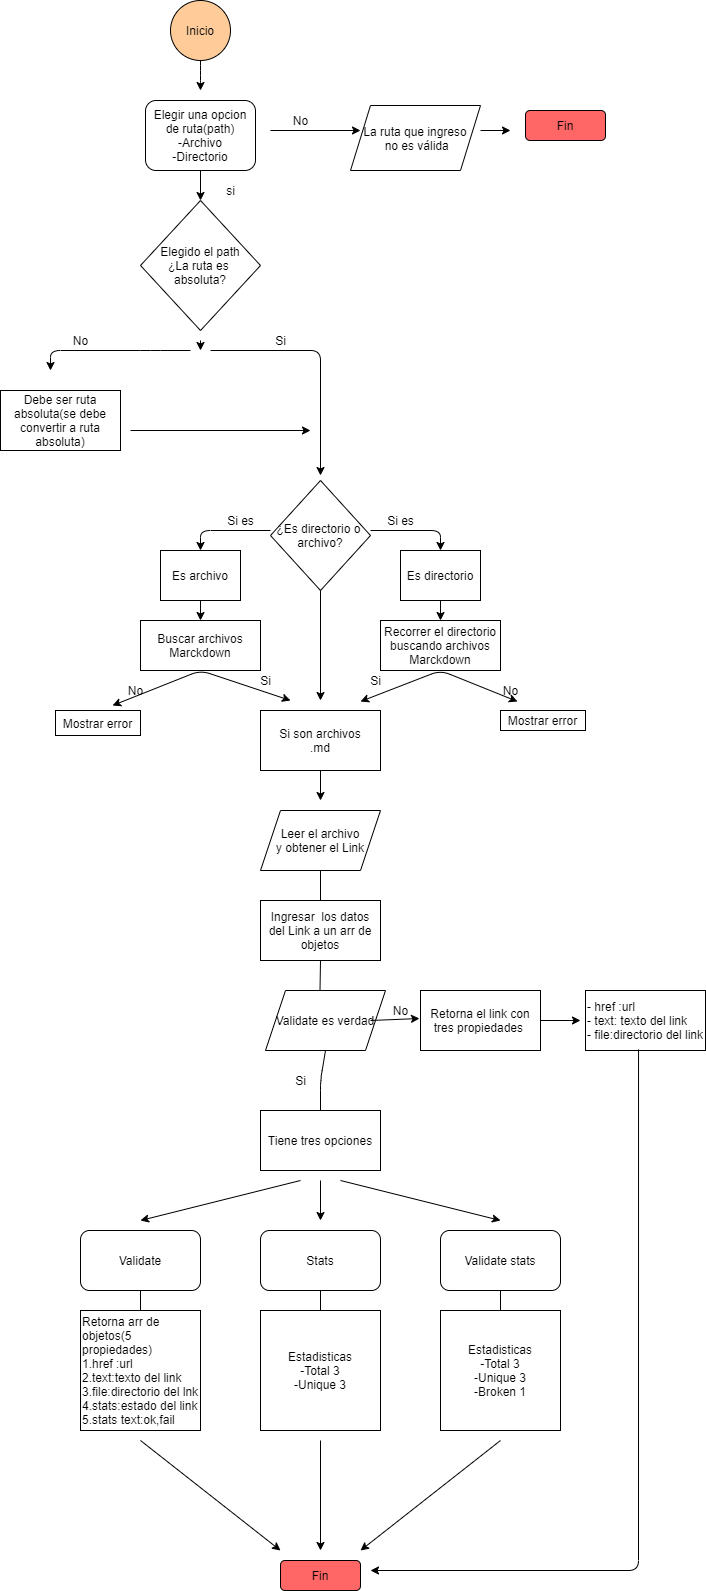

The diagram above was exported from draw.io. Its source (the exported page's mxGraphModel, read from the mxfile embedded in the PNG):
<mxGraphModel dx="1019" dy="555" grid="1" gridSize="10" guides="1" tooltips="1" connect="1" arrows="1" fold="1" page="1" pageScale="1" pageWidth="827" pageHeight="1169" math="0" shadow="0">
  <root>
    <mxCell id="7f68iRtZsABljYZnJZol-0" />
    <mxCell id="7f68iRtZsABljYZnJZol-1" parent="7f68iRtZsABljYZnJZol-0" />
    <mxCell id="7f68iRtZsABljYZnJZol-3" value="" style="endArrow=classic;html=1;exitX=0.5;exitY=1;exitDx=0;exitDy=0;" parent="7f68iRtZsABljYZnJZol-1" source="7f68iRtZsABljYZnJZol-2" edge="1">
      <mxGeometry width="50" height="50" relative="1" as="geometry">
        <mxPoint x="389.5" y="70" as="sourcePoint" />
        <mxPoint x="400" y="100" as="targetPoint" />
        <Array as="points">
          <mxPoint x="400" y="80" />
          <mxPoint x="400" y="90" />
        </Array>
      </mxGeometry>
    </mxCell>
    <mxCell id="7f68iRtZsABljYZnJZol-4" value="Elegir una opcion de ruta(path)&lt;br&gt;-Archivo&lt;br&gt;-Directorio" style="rounded=1;whiteSpace=wrap;html=1;" parent="7f68iRtZsABljYZnJZol-1" vertex="1">
      <mxGeometry x="345" y="110" width="110" height="70" as="geometry" />
    </mxCell>
    <mxCell id="7f68iRtZsABljYZnJZol-5" value="" style="endArrow=classic;html=1;exitX=0.5;exitY=1;exitDx=0;exitDy=0;" parent="7f68iRtZsABljYZnJZol-1" source="7f68iRtZsABljYZnJZol-4" edge="1">
      <mxGeometry width="50" height="50" relative="1" as="geometry">
        <mxPoint x="390" y="350" as="sourcePoint" />
        <mxPoint x="400" y="210" as="targetPoint" />
      </mxGeometry>
    </mxCell>
    <mxCell id="7f68iRtZsABljYZnJZol-8" value="" style="edgeStyle=orthogonalEdgeStyle;rounded=0;orthogonalLoop=1;jettySize=auto;html=1;" parent="7f68iRtZsABljYZnJZol-1" edge="1">
      <mxGeometry relative="1" as="geometry">
        <mxPoint x="400" y="350" as="sourcePoint" />
        <mxPoint x="400" y="360" as="targetPoint" />
        <Array as="points">
          <mxPoint x="400" y="350" />
          <mxPoint x="400" y="350" />
        </Array>
      </mxGeometry>
    </mxCell>
    <mxCell id="7f68iRtZsABljYZnJZol-9" value="Elegido el path&lt;br&gt;¿La ruta es &lt;br&gt;absoluta?" style="rhombus;whiteSpace=wrap;html=1;" parent="7f68iRtZsABljYZnJZol-1" vertex="1">
      <mxGeometry x="340" y="210" width="120" height="130" as="geometry" />
    </mxCell>
    <mxCell id="7f68iRtZsABljYZnJZol-10" value="" style="endArrow=classic;html=1;" parent="7f68iRtZsABljYZnJZol-1" edge="1">
      <mxGeometry width="50" height="50" relative="1" as="geometry">
        <mxPoint x="470" y="140" as="sourcePoint" />
        <mxPoint x="560" y="140" as="targetPoint" />
      </mxGeometry>
    </mxCell>
    <mxCell id="7f68iRtZsABljYZnJZol-11" value="La ruta que ingreso&lt;br&gt;&amp;nbsp;no es válida" style="shape=parallelogram;perimeter=parallelogramPerimeter;whiteSpace=wrap;html=1;fixedSize=1;" parent="7f68iRtZsABljYZnJZol-1" vertex="1">
      <mxGeometry x="550" y="115" width="130" height="65" as="geometry" />
    </mxCell>
    <mxCell id="7f68iRtZsABljYZnJZol-12" value="si" style="text;html=1;align=center;verticalAlign=middle;resizable=0;points=[];autosize=1;" parent="7f68iRtZsABljYZnJZol-1" vertex="1">
      <mxGeometry x="420" y="190" width="20" height="20" as="geometry" />
    </mxCell>
    <mxCell id="7f68iRtZsABljYZnJZol-13" value="No" style="text;html=1;align=center;verticalAlign=middle;resizable=0;points=[];autosize=1;" parent="7f68iRtZsABljYZnJZol-1" vertex="1">
      <mxGeometry x="485" y="120" width="30" height="20" as="geometry" />
    </mxCell>
    <mxCell id="7f68iRtZsABljYZnJZol-16" value="" style="endArrow=classic;html=1;" parent="7f68iRtZsABljYZnJZol-1" edge="1">
      <mxGeometry width="50" height="50" relative="1" as="geometry">
        <mxPoint x="410" y="360" as="sourcePoint" />
        <mxPoint x="520" y="485" as="targetPoint" />
        <Array as="points">
          <mxPoint x="520" y="360" />
        </Array>
      </mxGeometry>
    </mxCell>
    <mxCell id="7f68iRtZsABljYZnJZol-17" value="" style="endArrow=classic;html=1;" parent="7f68iRtZsABljYZnJZol-1" edge="1">
      <mxGeometry width="50" height="50" relative="1" as="geometry">
        <mxPoint x="390" y="360" as="sourcePoint" />
        <mxPoint x="250" y="380" as="targetPoint" />
        <Array as="points">
          <mxPoint x="350" y="360" />
          <mxPoint x="250" y="360" />
        </Array>
      </mxGeometry>
    </mxCell>
    <mxCell id="7f68iRtZsABljYZnJZol-18" value="No" style="text;html=1;align=center;verticalAlign=middle;resizable=0;points=[];autosize=1;" parent="7f68iRtZsABljYZnJZol-1" vertex="1">
      <mxGeometry x="265" y="340" width="30" height="20" as="geometry" />
    </mxCell>
    <mxCell id="7f68iRtZsABljYZnJZol-19" value="Si" style="text;html=1;align=center;verticalAlign=middle;resizable=0;points=[];autosize=1;" parent="7f68iRtZsABljYZnJZol-1" vertex="1">
      <mxGeometry x="465" y="340" width="30" height="20" as="geometry" />
    </mxCell>
    <mxCell id="7f68iRtZsABljYZnJZol-20" value="Debe ser ruta absoluta(se debe convertir a ruta absoluta)" style="rounded=0;whiteSpace=wrap;html=1;" parent="7f68iRtZsABljYZnJZol-1" vertex="1">
      <mxGeometry x="200" y="400" width="120" height="60" as="geometry" />
    </mxCell>
    <mxCell id="7f68iRtZsABljYZnJZol-22" value="" style="endArrow=classic;html=1;" parent="7f68iRtZsABljYZnJZol-1" edge="1">
      <mxGeometry width="50" height="50" relative="1" as="geometry">
        <mxPoint x="330" y="440" as="sourcePoint" />
        <mxPoint x="510" y="440" as="targetPoint" />
        <Array as="points" />
      </mxGeometry>
    </mxCell>
    <mxCell id="7f68iRtZsABljYZnJZol-24" value="¿Es directorio o &lt;br&gt;archivo?" style="rhombus;whiteSpace=wrap;html=1;" parent="7f68iRtZsABljYZnJZol-1" vertex="1">
      <mxGeometry x="470" y="490" width="100" height="110" as="geometry" />
    </mxCell>
    <mxCell id="7f68iRtZsABljYZnJZol-26" value="" style="endArrow=classic;html=1;" parent="7f68iRtZsABljYZnJZol-1" edge="1">
      <mxGeometry width="50" height="50" relative="1" as="geometry">
        <mxPoint x="470" y="540" as="sourcePoint" />
        <mxPoint x="400" y="560" as="targetPoint" />
        <Array as="points">
          <mxPoint x="400" y="540" />
        </Array>
      </mxGeometry>
    </mxCell>
    <mxCell id="7f68iRtZsABljYZnJZol-27" value="" style="endArrow=classic;html=1;" parent="7f68iRtZsABljYZnJZol-1" edge="1">
      <mxGeometry width="50" height="50" relative="1" as="geometry">
        <mxPoint x="570" y="540" as="sourcePoint" />
        <mxPoint x="640" y="560" as="targetPoint" />
        <Array as="points">
          <mxPoint x="640" y="540" />
        </Array>
      </mxGeometry>
    </mxCell>
    <mxCell id="7f68iRtZsABljYZnJZol-28" value="Es archivo" style="rounded=0;whiteSpace=wrap;html=1;" parent="7f68iRtZsABljYZnJZol-1" vertex="1">
      <mxGeometry x="360" y="560" width="80" height="50" as="geometry" />
    </mxCell>
    <mxCell id="7f68iRtZsABljYZnJZol-30" value="Es directorio" style="rounded=0;whiteSpace=wrap;html=1;" parent="7f68iRtZsABljYZnJZol-1" vertex="1">
      <mxGeometry x="600" y="560" width="80" height="50" as="geometry" />
    </mxCell>
    <mxCell id="7f68iRtZsABljYZnJZol-31" value="" style="endArrow=classic;html=1;exitX=0.5;exitY=1;exitDx=0;exitDy=0;" parent="7f68iRtZsABljYZnJZol-1" source="7f68iRtZsABljYZnJZol-24" edge="1">
      <mxGeometry width="50" height="50" relative="1" as="geometry">
        <mxPoint x="575" y="685" as="sourcePoint" />
        <mxPoint x="520" y="710" as="targetPoint" />
      </mxGeometry>
    </mxCell>
    <mxCell id="7f68iRtZsABljYZnJZol-32" value="Si es" style="text;html=1;align=center;verticalAlign=middle;resizable=0;points=[];autosize=1;" parent="7f68iRtZsABljYZnJZol-1" vertex="1">
      <mxGeometry x="580" y="520" width="40" height="20" as="geometry" />
    </mxCell>
    <mxCell id="7f68iRtZsABljYZnJZol-33" value="Si es" style="text;html=1;align=center;verticalAlign=middle;resizable=0;points=[];autosize=1;" parent="7f68iRtZsABljYZnJZol-1" vertex="1">
      <mxGeometry x="420" y="520" width="40" height="20" as="geometry" />
    </mxCell>
    <mxCell id="7f68iRtZsABljYZnJZol-34" value="Buscar archivos Marckdown" style="rounded=0;whiteSpace=wrap;html=1;" parent="7f68iRtZsABljYZnJZol-1" vertex="1">
      <mxGeometry x="340" y="630" width="120" height="50" as="geometry" />
    </mxCell>
    <mxCell id="7f68iRtZsABljYZnJZol-35" value="" style="endArrow=classic;html=1;exitX=0.5;exitY=1;exitDx=0;exitDy=0;entryX=0.5;entryY=0;entryDx=0;entryDy=0;" parent="7f68iRtZsABljYZnJZol-1" source="7f68iRtZsABljYZnJZol-28" target="7f68iRtZsABljYZnJZol-34" edge="1">
      <mxGeometry width="50" height="50" relative="1" as="geometry">
        <mxPoint x="380" y="680" as="sourcePoint" />
        <mxPoint x="430" y="630" as="targetPoint" />
      </mxGeometry>
    </mxCell>
    <mxCell id="7f68iRtZsABljYZnJZol-36" value="" style="endArrow=classic;startArrow=classic;html=1;exitX=0.671;exitY=-0.2;exitDx=0;exitDy=0;exitPerimeter=0;" parent="7f68iRtZsABljYZnJZol-1" source="7f68iRtZsABljYZnJZol-39" edge="1">
      <mxGeometry width="50" height="50" relative="1" as="geometry">
        <mxPoint x="335" y="720" as="sourcePoint" />
        <mxPoint x="490" y="710" as="targetPoint" />
        <Array as="points">
          <mxPoint x="400" y="680" />
        </Array>
      </mxGeometry>
    </mxCell>
    <mxCell id="7f68iRtZsABljYZnJZol-37" value="No" style="text;html=1;align=center;verticalAlign=middle;resizable=0;points=[];autosize=1;" parent="7f68iRtZsABljYZnJZol-1" vertex="1">
      <mxGeometry x="320" y="690" width="30" height="20" as="geometry" />
    </mxCell>
    <mxCell id="7f68iRtZsABljYZnJZol-38" value="Si" style="text;html=1;align=center;verticalAlign=middle;resizable=0;points=[];autosize=1;" parent="7f68iRtZsABljYZnJZol-1" vertex="1">
      <mxGeometry x="450" y="680" width="30" height="20" as="geometry" />
    </mxCell>
    <mxCell id="7f68iRtZsABljYZnJZol-39" value="Mostrar error" style="rounded=0;whiteSpace=wrap;html=1;" parent="7f68iRtZsABljYZnJZol-1" vertex="1">
      <mxGeometry x="255" y="720" width="85" height="25" as="geometry" />
    </mxCell>
    <mxCell id="7f68iRtZsABljYZnJZol-40" style="edgeStyle=orthogonalEdgeStyle;rounded=0;orthogonalLoop=1;jettySize=auto;html=1;exitX=0.5;exitY=1;exitDx=0;exitDy=0;" parent="7f68iRtZsABljYZnJZol-1" source="7f68iRtZsABljYZnJZol-39" target="7f68iRtZsABljYZnJZol-39" edge="1">
      <mxGeometry relative="1" as="geometry" />
    </mxCell>
    <mxCell id="7f68iRtZsABljYZnJZol-41" value="Recorrer el directorio buscando archivos&lt;br&gt;Marckdown" style="rounded=0;whiteSpace=wrap;html=1;" parent="7f68iRtZsABljYZnJZol-1" vertex="1">
      <mxGeometry x="580" y="630" width="120" height="50" as="geometry" />
    </mxCell>
    <mxCell id="7f68iRtZsABljYZnJZol-42" value="" style="endArrow=classic;html=1;exitX=0.5;exitY=1;exitDx=0;exitDy=0;" parent="7f68iRtZsABljYZnJZol-1" source="7f68iRtZsABljYZnJZol-30" edge="1">
      <mxGeometry width="50" height="50" relative="1" as="geometry">
        <mxPoint x="360" y="770" as="sourcePoint" />
        <mxPoint x="640" y="630" as="targetPoint" />
      </mxGeometry>
    </mxCell>
    <mxCell id="7f68iRtZsABljYZnJZol-43" value="Mostrar error" style="rounded=0;whiteSpace=wrap;html=1;" parent="7f68iRtZsABljYZnJZol-1" vertex="1">
      <mxGeometry x="700" y="720" width="85" height="20" as="geometry" />
    </mxCell>
    <mxCell id="7f68iRtZsABljYZnJZol-44" value="" style="endArrow=classic;startArrow=classic;html=1;entryX=0.733;entryY=1.05;entryDx=0;entryDy=0;entryPerimeter=0;" parent="7f68iRtZsABljYZnJZol-1" target="7f68iRtZsABljYZnJZol-48" edge="1">
      <mxGeometry width="50" height="50" relative="1" as="geometry">
        <mxPoint x="560" y="711" as="sourcePoint" />
        <mxPoint x="720" y="720" as="targetPoint" />
        <Array as="points">
          <mxPoint x="640" y="680" />
        </Array>
      </mxGeometry>
    </mxCell>
    <mxCell id="7f68iRtZsABljYZnJZol-48" value="No" style="text;html=1;align=center;verticalAlign=middle;resizable=0;points=[];autosize=1;" parent="7f68iRtZsABljYZnJZol-1" vertex="1">
      <mxGeometry x="695" y="690" width="30" height="20" as="geometry" />
    </mxCell>
    <mxCell id="7f68iRtZsABljYZnJZol-49" value="Si" style="text;html=1;align=center;verticalAlign=middle;resizable=0;points=[];autosize=1;" parent="7f68iRtZsABljYZnJZol-1" vertex="1">
      <mxGeometry x="560" y="680" width="30" height="20" as="geometry" />
    </mxCell>
    <mxCell id="7f68iRtZsABljYZnJZol-51" value="Si son archivos&lt;br&gt;.md" style="rounded=0;whiteSpace=wrap;html=1;" parent="7f68iRtZsABljYZnJZol-1" vertex="1">
      <mxGeometry x="460" y="720" width="120" height="60" as="geometry" />
    </mxCell>
    <mxCell id="7f68iRtZsABljYZnJZol-52" value="" style="endArrow=classic;html=1;exitX=0.5;exitY=1;exitDx=0;exitDy=0;" parent="7f68iRtZsABljYZnJZol-1" source="7f68iRtZsABljYZnJZol-51" edge="1">
      <mxGeometry width="50" height="50" relative="1" as="geometry">
        <mxPoint x="360" y="870" as="sourcePoint" />
        <mxPoint x="520" y="810" as="targetPoint" />
      </mxGeometry>
    </mxCell>
    <mxCell id="7f68iRtZsABljYZnJZol-54" value="Leer el archivo&lt;br&gt;y obtener el Link" style="shape=parallelogram;perimeter=parallelogramPerimeter;whiteSpace=wrap;html=1;fixedSize=1;" parent="7f68iRtZsABljYZnJZol-1" vertex="1">
      <mxGeometry x="460" y="820" width="120" height="60" as="geometry" />
    </mxCell>
    <mxCell id="7f68iRtZsABljYZnJZol-55" value="Ingresar&amp;nbsp; los datos del Link a un arr de objetos" style="rounded=0;whiteSpace=wrap;html=1;" parent="7f68iRtZsABljYZnJZol-1" vertex="1">
      <mxGeometry x="460" y="910" width="120" height="60" as="geometry" />
    </mxCell>
    <mxCell id="7f68iRtZsABljYZnJZol-56" value="Validate es verdad" style="shape=parallelogram;perimeter=parallelogramPerimeter;whiteSpace=wrap;html=1;fixedSize=1;" parent="7f68iRtZsABljYZnJZol-1" vertex="1">
      <mxGeometry x="465" y="1000" width="120" height="60" as="geometry" />
    </mxCell>
    <mxCell id="7f68iRtZsABljYZnJZol-57" value="" style="endArrow=none;html=1;exitX=0.5;exitY=0;exitDx=0;exitDy=0;" parent="7f68iRtZsABljYZnJZol-1" source="7f68iRtZsABljYZnJZol-55" edge="1">
      <mxGeometry width="50" height="50" relative="1" as="geometry">
        <mxPoint x="470" y="930" as="sourcePoint" />
        <mxPoint x="520" y="880" as="targetPoint" />
      </mxGeometry>
    </mxCell>
    <mxCell id="7f68iRtZsABljYZnJZol-58" value="" style="endArrow=none;html=1;" parent="7f68iRtZsABljYZnJZol-1" edge="1">
      <mxGeometry width="50" height="50" relative="1" as="geometry">
        <mxPoint x="519.5" y="1000" as="sourcePoint" />
        <mxPoint x="520" y="970" as="targetPoint" />
      </mxGeometry>
    </mxCell>
    <mxCell id="7f68iRtZsABljYZnJZol-64" value="" style="endArrow=none;html=1;entryX=0.5;entryY=1;entryDx=0;entryDy=0;" parent="7f68iRtZsABljYZnJZol-1" target="7f68iRtZsABljYZnJZol-56" edge="1">
      <mxGeometry width="50" height="50" relative="1" as="geometry">
        <mxPoint x="520" y="1120" as="sourcePoint" />
        <mxPoint x="410" y="1200" as="targetPoint" />
        <Array as="points">
          <mxPoint x="520" y="1090" />
        </Array>
      </mxGeometry>
    </mxCell>
    <mxCell id="7f68iRtZsABljYZnJZol-65" value="" style="endArrow=classic;html=1;entryX=1.133;entryY=0.9;entryDx=0;entryDy=0;entryPerimeter=0;" parent="7f68iRtZsABljYZnJZol-1" target="7f68iRtZsABljYZnJZol-67" edge="1">
      <mxGeometry width="50" height="50" relative="1" as="geometry">
        <mxPoint x="570" y="1030" as="sourcePoint" />
        <mxPoint x="630" y="1030" as="targetPoint" />
      </mxGeometry>
    </mxCell>
    <mxCell id="7f68iRtZsABljYZnJZol-66" value="Tiene tres opciones" style="rounded=0;whiteSpace=wrap;html=1;" parent="7f68iRtZsABljYZnJZol-1" vertex="1">
      <mxGeometry x="460" y="1120" width="120" height="60" as="geometry" />
    </mxCell>
    <mxCell id="7f68iRtZsABljYZnJZol-67" value="No" style="text;html=1;align=center;verticalAlign=middle;resizable=0;points=[];autosize=1;" parent="7f68iRtZsABljYZnJZol-1" vertex="1">
      <mxGeometry x="585" y="1010" width="30" height="20" as="geometry" />
    </mxCell>
    <mxCell id="7f68iRtZsABljYZnJZol-68" value="Si" style="text;html=1;align=center;verticalAlign=middle;resizable=0;points=[];autosize=1;" parent="7f68iRtZsABljYZnJZol-1" vertex="1">
      <mxGeometry x="485" y="1080" width="30" height="20" as="geometry" />
    </mxCell>
    <mxCell id="7f68iRtZsABljYZnJZol-69" value="Retorna el link con tres propiedades&amp;nbsp;" style="rounded=0;whiteSpace=wrap;html=1;" parent="7f68iRtZsABljYZnJZol-1" vertex="1">
      <mxGeometry x="620" y="1000" width="120" height="60" as="geometry" />
    </mxCell>
    <mxCell id="G4Xr6xiupflc1PW2K3yb-0" value="" style="endArrow=classic;html=1;exitX=1;exitY=0.5;exitDx=0;exitDy=0;" parent="7f68iRtZsABljYZnJZol-1" source="7f68iRtZsABljYZnJZol-69" edge="1">
      <mxGeometry width="50" height="50" relative="1" as="geometry">
        <mxPoint x="790" y="1055" as="sourcePoint" />
        <mxPoint x="780" y="1030" as="targetPoint" />
      </mxGeometry>
    </mxCell>
    <mxCell id="G4Xr6xiupflc1PW2K3yb-1" value="&lt;div style=&quot;text-align: justify&quot;&gt;&lt;span&gt;- href :url&lt;/span&gt;&lt;/div&gt;&lt;div style=&quot;text-align: justify&quot;&gt;&lt;span&gt;- text: texto del link&lt;/span&gt;&lt;/div&gt;&lt;div style=&quot;text-align: justify&quot;&gt;&lt;span&gt;- file:directorio del link&lt;/span&gt;&lt;/div&gt;" style="rounded=0;whiteSpace=wrap;html=1;" parent="7f68iRtZsABljYZnJZol-1" vertex="1">
      <mxGeometry x="785" y="1000" width="120" height="60" as="geometry" />
    </mxCell>
    <mxCell id="G4Xr6xiupflc1PW2K3yb-2" value="Validate" style="rounded=1;whiteSpace=wrap;html=1;" parent="7f68iRtZsABljYZnJZol-1" vertex="1">
      <mxGeometry x="280" y="1240" width="120" height="60" as="geometry" />
    </mxCell>
    <mxCell id="G4Xr6xiupflc1PW2K3yb-3" value="Stats" style="rounded=1;whiteSpace=wrap;html=1;" parent="7f68iRtZsABljYZnJZol-1" vertex="1">
      <mxGeometry x="460" y="1240" width="120" height="60" as="geometry" />
    </mxCell>
    <mxCell id="G4Xr6xiupflc1PW2K3yb-4" value="Validate stats" style="rounded=1;whiteSpace=wrap;html=1;" parent="7f68iRtZsABljYZnJZol-1" vertex="1">
      <mxGeometry x="640" y="1240" width="120" height="60" as="geometry" />
    </mxCell>
    <mxCell id="G4Xr6xiupflc1PW2K3yb-5" value="" style="endArrow=classic;html=1;" parent="7f68iRtZsABljYZnJZol-1" edge="1">
      <mxGeometry width="50" height="50" relative="1" as="geometry">
        <mxPoint x="540" y="1190" as="sourcePoint" />
        <mxPoint x="700" y="1230" as="targetPoint" />
      </mxGeometry>
    </mxCell>
    <mxCell id="G4Xr6xiupflc1PW2K3yb-6" value="" style="endArrow=classic;html=1;" parent="7f68iRtZsABljYZnJZol-1" edge="1">
      <mxGeometry width="50" height="50" relative="1" as="geometry">
        <mxPoint x="520" y="1190" as="sourcePoint" />
        <mxPoint x="520" y="1230" as="targetPoint" />
      </mxGeometry>
    </mxCell>
    <mxCell id="G4Xr6xiupflc1PW2K3yb-7" value="" style="endArrow=classic;html=1;" parent="7f68iRtZsABljYZnJZol-1" edge="1">
      <mxGeometry width="50" height="50" relative="1" as="geometry">
        <mxPoint x="500" y="1190" as="sourcePoint" />
        <mxPoint x="340" y="1230" as="targetPoint" />
      </mxGeometry>
    </mxCell>
    <mxCell id="G4Xr6xiupflc1PW2K3yb-8" value="Retorna arr de objetos(5 propiedades)&lt;br&gt;1.href :url&lt;br&gt;2.text:texto del link&lt;br&gt;3.file:directorio del lnk&lt;br&gt;4.stats:estado del link&lt;br&gt;5.stats text:ok,fail" style="whiteSpace=wrap;html=1;aspect=fixed;align=left;" parent="7f68iRtZsABljYZnJZol-1" vertex="1">
      <mxGeometry x="280" y="1320" width="120" height="120" as="geometry" />
    </mxCell>
    <mxCell id="G4Xr6xiupflc1PW2K3yb-9" value="Estadisticas&lt;br&gt;-Total 3&lt;br&gt;-Unique 3" style="whiteSpace=wrap;html=1;aspect=fixed;align=center;" parent="7f68iRtZsABljYZnJZol-1" vertex="1">
      <mxGeometry x="460" y="1320" width="120" height="120" as="geometry" />
    </mxCell>
    <mxCell id="G4Xr6xiupflc1PW2K3yb-10" value="&lt;span&gt;Estadisticas&lt;/span&gt;&lt;br&gt;&lt;span&gt;-Total 3&lt;/span&gt;&lt;br&gt;&lt;span&gt;-Unique 3&lt;br&gt;-Broken 1&lt;br&gt;&lt;/span&gt;" style="whiteSpace=wrap;html=1;aspect=fixed;" parent="7f68iRtZsABljYZnJZol-1" vertex="1">
      <mxGeometry x="640" y="1320" width="120" height="120" as="geometry" />
    </mxCell>
    <mxCell id="G4Xr6xiupflc1PW2K3yb-11" value="Fin" style="rounded=1;whiteSpace=wrap;html=1;fillColor=#FF6666;" parent="7f68iRtZsABljYZnJZol-1" vertex="1">
      <mxGeometry x="480" y="1570" width="80" height="30" as="geometry" />
    </mxCell>
    <mxCell id="G4Xr6xiupflc1PW2K3yb-12" value="" style="endArrow=classic;html=1;exitX=0.442;exitY=0.983;exitDx=0;exitDy=0;exitPerimeter=0;" parent="7f68iRtZsABljYZnJZol-1" source="G4Xr6xiupflc1PW2K3yb-1" edge="1">
      <mxGeometry width="50" height="50" relative="1" as="geometry">
        <mxPoint x="890" y="1190" as="sourcePoint" />
        <mxPoint x="570" y="1580" as="targetPoint" />
        <Array as="points">
          <mxPoint x="838" y="1580" />
        </Array>
      </mxGeometry>
    </mxCell>
    <mxCell id="G4Xr6xiupflc1PW2K3yb-14" value="" style="endArrow=classic;html=1;" parent="7f68iRtZsABljYZnJZol-1" edge="1">
      <mxGeometry width="50" height="50" relative="1" as="geometry">
        <mxPoint x="520" y="1450" as="sourcePoint" />
        <mxPoint x="520" y="1560" as="targetPoint" />
      </mxGeometry>
    </mxCell>
    <mxCell id="G4Xr6xiupflc1PW2K3yb-15" value="" style="endArrow=classic;html=1;" parent="7f68iRtZsABljYZnJZol-1" edge="1">
      <mxGeometry width="50" height="50" relative="1" as="geometry">
        <mxPoint x="700" y="1450" as="sourcePoint" />
        <mxPoint x="560" y="1560" as="targetPoint" />
      </mxGeometry>
    </mxCell>
    <mxCell id="G4Xr6xiupflc1PW2K3yb-16" value="" style="endArrow=classic;html=1;" parent="7f68iRtZsABljYZnJZol-1" edge="1">
      <mxGeometry width="50" height="50" relative="1" as="geometry">
        <mxPoint x="340" y="1450" as="sourcePoint" />
        <mxPoint x="480" y="1560" as="targetPoint" />
      </mxGeometry>
    </mxCell>
    <mxCell id="G4Xr6xiupflc1PW2K3yb-17" value="" style="endArrow=none;html=1;entryX=0.5;entryY=1;entryDx=0;entryDy=0;" parent="7f68iRtZsABljYZnJZol-1" target="G4Xr6xiupflc1PW2K3yb-3" edge="1">
      <mxGeometry width="50" height="50" relative="1" as="geometry">
        <mxPoint x="520" y="1320" as="sourcePoint" />
        <mxPoint x="570" y="1270" as="targetPoint" />
      </mxGeometry>
    </mxCell>
    <mxCell id="G4Xr6xiupflc1PW2K3yb-18" value="" style="endArrow=none;html=1;" parent="7f68iRtZsABljYZnJZol-1" source="G4Xr6xiupflc1PW2K3yb-10" edge="1">
      <mxGeometry width="50" height="50" relative="1" as="geometry">
        <mxPoint x="650" y="1350" as="sourcePoint" />
        <mxPoint x="700" y="1300" as="targetPoint" />
      </mxGeometry>
    </mxCell>
    <mxCell id="G4Xr6xiupflc1PW2K3yb-19" value="" style="endArrow=none;html=1;exitX=0.5;exitY=0;exitDx=0;exitDy=0;entryX=0.5;entryY=1;entryDx=0;entryDy=0;" parent="7f68iRtZsABljYZnJZol-1" source="G4Xr6xiupflc1PW2K3yb-8" target="G4Xr6xiupflc1PW2K3yb-2" edge="1">
      <mxGeometry width="50" height="50" relative="1" as="geometry">
        <mxPoint x="345" y="1320" as="sourcePoint" />
        <mxPoint x="345" y="1300" as="targetPoint" />
      </mxGeometry>
    </mxCell>
    <mxCell id="7f68iRtZsABljYZnJZol-2" value="Inicio" style="ellipse;whiteSpace=wrap;html=1;aspect=fixed;fillColor=#FFCC99;" parent="7f68iRtZsABljYZnJZol-1" vertex="1">
      <mxGeometry x="370" y="10" width="60" height="60" as="geometry" />
    </mxCell>
    <mxCell id="jTfjFWzXLGMe8ofVs0Tf-2" value="" style="endArrow=classic;html=1;" parent="7f68iRtZsABljYZnJZol-1" edge="1">
      <mxGeometry width="50" height="50" relative="1" as="geometry">
        <mxPoint x="680" y="140" as="sourcePoint" />
        <mxPoint x="710" y="140" as="targetPoint" />
      </mxGeometry>
    </mxCell>
    <mxCell id="jTfjFWzXLGMe8ofVs0Tf-3" value="Fin" style="rounded=1;whiteSpace=wrap;html=1;fillColor=#FF6666;" parent="7f68iRtZsABljYZnJZol-1" vertex="1">
      <mxGeometry x="725" y="120" width="80" height="30" as="geometry" />
    </mxCell>
  </root>
</mxGraphModel>